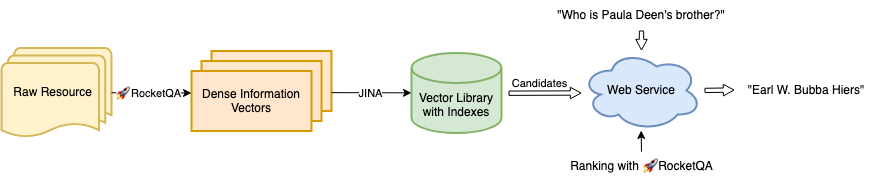

The diagram above was exported from draw.io. Its source (the exported page's mxGraphModel, read from the mxfile embedded in the PNG):
<mxGraphModel dx="1351" dy="1886" grid="1" gridSize="10" guides="1" tooltips="1" connect="1" arrows="1" fold="1" page="1" pageScale="1" pageWidth="827" pageHeight="1169" math="0" shadow="0">
  <root>
    <mxCell id="0" />
    <mxCell id="1" parent="0" />
    <mxCell id="2" value="Raw Resource&amp;nbsp;&amp;nbsp; " style="strokeWidth=2;html=1;shape=mxgraph.flowchart.multi-document;whiteSpace=wrap;fillColor=#fff2cc;strokeColor=#d6b656;" vertex="1" parent="1">
      <mxGeometry x="116" y="107.5" width="110" height="90" as="geometry" />
    </mxCell>
    <mxCell id="3" value="Vector Library with Indexes" style="shape=cylinder3;whiteSpace=wrap;html=1;boundedLbl=1;backgroundOutline=1;size=15;strokeWidth=2;fillColor=#d5e8d4;strokeColor=#82b366;" vertex="1" parent="1">
      <mxGeometry x="526" y="112.5" width="90" height="80" as="geometry" />
    </mxCell>
    <mxCell id="4" value="&quot;Who is Paula Deen's brother?&quot;" style="text;html=1;strokeColor=none;fillColor=none;align=center;verticalAlign=middle;whiteSpace=wrap;rounded=0;" vertex="1" parent="1">
      <mxGeometry x="666" y="60" width="180" height="30" as="geometry" />
    </mxCell>
    <mxCell id="5" value="&lt;font style=&quot;font-size: 12px&quot;&gt;&quot;&lt;/font&gt;&lt;font style=&quot;font-size: 12px&quot;&gt;Earl W. Bubba Hiers&quot;&lt;/font&gt;" style="text;html=1;strokeColor=none;fillColor=none;align=center;verticalAlign=middle;whiteSpace=wrap;rounded=0;fontSize=12;" vertex="1" parent="1">
      <mxGeometry x="856" y="135" width="130" height="30" as="geometry" />
    </mxCell>
    <mxCell id="6" value="" style="group;strokeWidth=2;strokeColor=none;" vertex="1" connectable="0" parent="1">
      <mxGeometry x="306" y="110.5" width="140" height="80" as="geometry" />
    </mxCell>
    <mxCell id="7" value="" style="rounded=0;whiteSpace=wrap;html=1;strokeWidth=2;fillColor=#ffe6cc;strokeColor=#d79b00;" vertex="1" parent="6">
      <mxGeometry x="20" width="120" height="60" as="geometry" />
    </mxCell>
    <mxCell id="8" value="" style="rounded=0;whiteSpace=wrap;html=1;strokeWidth=2;fillColor=#ffe6cc;strokeColor=#d79b00;" vertex="1" parent="6">
      <mxGeometry x="10" y="10" width="120" height="60" as="geometry" />
    </mxCell>
    <mxCell id="9" value="Dense Information Vectors" style="rounded=0;whiteSpace=wrap;html=1;strokeWidth=2;fillColor=#ffe6cc;strokeColor=#d79b00;" vertex="1" parent="6">
      <mxGeometry y="20" width="120" height="60" as="geometry" />
    </mxCell>
    <mxCell id="10" value="Web Service" style="ellipse;shape=cloud;whiteSpace=wrap;html=1;strokeColor=#6c8ebf;strokeWidth=2;fillColor=#dae8fc;" vertex="1" parent="1">
      <mxGeometry x="696" y="110" width="120" height="80" as="geometry" />
    </mxCell>
    <mxCell id="11" value="" style="endArrow=classic;html=1;rounded=0;" edge="1" parent="1">
      <mxGeometry relative="1" as="geometry">
        <mxPoint x="226" y="152.2700000000002" as="sourcePoint" />
        <mxPoint x="306" y="152.49999999999977" as="targetPoint" />
      </mxGeometry>
    </mxCell>
    <mxCell id="12" value="🚀RocketQA" style="edgeLabel;resizable=0;html=1;align=center;verticalAlign=middle;strokeColor=default;strokeWidth=2;" connectable="0" vertex="1" parent="11">
      <mxGeometry relative="1" as="geometry">
        <mxPoint x="-4" as="offset" />
      </mxGeometry>
    </mxCell>
    <mxCell id="13" value="" style="endArrow=classic;html=1;rounded=0;" edge="1" parent="1">
      <mxGeometry relative="1" as="geometry">
        <mxPoint x="446" y="152.1300000000001" as="sourcePoint" />
        <mxPoint x="526" y="152.36000000000035" as="targetPoint" />
      </mxGeometry>
    </mxCell>
    <mxCell id="14" value="&lt;div&gt;JINA&lt;/div&gt;" style="edgeLabel;resizable=0;html=1;align=center;verticalAlign=middle;strokeColor=default;strokeWidth=2;" connectable="0" vertex="1" parent="13">
      <mxGeometry relative="1" as="geometry">
        <mxPoint x="-2" as="offset" />
      </mxGeometry>
    </mxCell>
    <mxCell id="15" value="" style="endArrow=classic;html=1;rounded=0;exitX=0.5;exitY=0;exitDx=0;exitDy=0;" edge="1" source="16" parent="1">
      <mxGeometry width="50" height="50" relative="1" as="geometry">
        <mxPoint x="756" y="220" as="sourcePoint" />
        <mxPoint x="755.6199999999999" y="190" as="targetPoint" />
      </mxGeometry>
    </mxCell>
    <mxCell id="16" value="Ranking with 🚀RocketQA" style="text;html=1;strokeColor=none;fillColor=none;align=center;verticalAlign=middle;whiteSpace=wrap;rounded=0;" vertex="1" parent="1">
      <mxGeometry x="683.5" y="211" width="145" height="30" as="geometry" />
    </mxCell>
    <mxCell id="17" value="" style="shape=flexArrow;endArrow=classic;html=1;rounded=0;endWidth=6.222222222222222;endSize=3.223333333333333;width=4.333333333333333;" edge="1" parent="1">
      <mxGeometry width="50" height="50" relative="1" as="geometry">
        <mxPoint x="819" y="149.94000000000005" as="sourcePoint" />
        <mxPoint x="849" y="149.5" as="targetPoint" />
      </mxGeometry>
    </mxCell>
    <mxCell id="18" value="" style="shape=flexArrow;endArrow=classic;html=1;rounded=0;endWidth=6.222222222222222;endSize=3.223333333333333;width=4.333333333333333;exitX=0.5;exitY=1;exitDx=0;exitDy=0;" edge="1" source="4" target="10" parent="1">
      <mxGeometry width="50" height="50" relative="1" as="geometry">
        <mxPoint x="766" y="102.94000000000005" as="sourcePoint" />
        <mxPoint x="796" y="102.5" as="targetPoint" />
      </mxGeometry>
    </mxCell>
    <mxCell id="19" value="" style="shape=flexArrow;endArrow=classic;html=1;rounded=0;endWidth=6.222222222222222;endSize=3.223333333333333;width=4.333333333333333;" edge="1" parent="1">
      <mxGeometry width="50" height="50" relative="1" as="geometry">
        <mxPoint x="623" y="152.72000000000025" as="sourcePoint" />
        <mxPoint x="696" y="152.49999999999977" as="targetPoint" />
      </mxGeometry>
    </mxCell>
    <mxCell id="20" value="Candidates" style="edgeLabel;resizable=0;html=1;align=center;verticalAlign=middle;strokeColor=default;strokeWidth=2;" connectable="0" vertex="1" parent="1">
      <mxGeometry x="653.4998346885247" y="142.50499952472956" as="geometry" />
    </mxCell>
  </root>
</mxGraphModel>